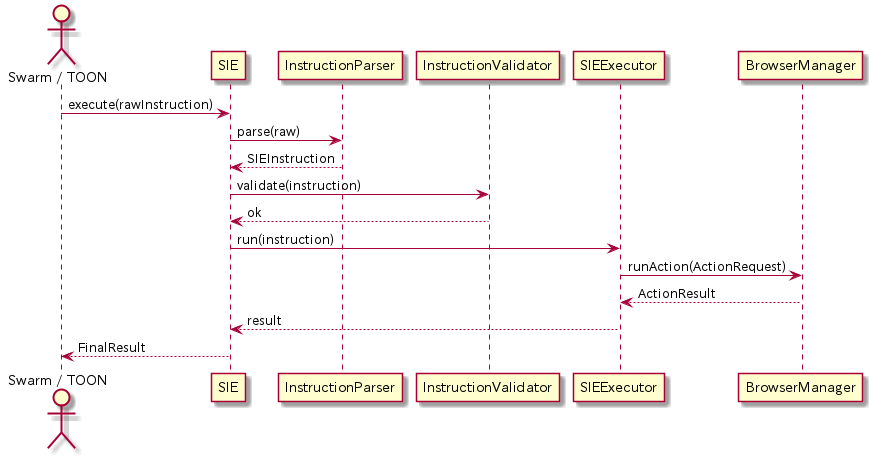

The diagram above was rendered by PlantUML. Its source (embedded in the PNG):
@startuml SIE_Sequence

actor "Swarm / TOON" as Swarm

Swarm -> SIE : execute(rawInstruction)
SIE -> InstructionParser : parse(raw)
InstructionParser --> SIE : SIEInstruction

SIE -> InstructionValidator : validate(instruction)
InstructionValidator --> SIE : ok

SIE -> SIEExecutor : run(instruction)

SIEExecutor -> BrowserManager : runAction(ActionRequest)
BrowserManager --> SIEExecutor : ActionResult

SIEExecutor --> SIE : result
SIE --> Swarm : FinalResult

@enduml